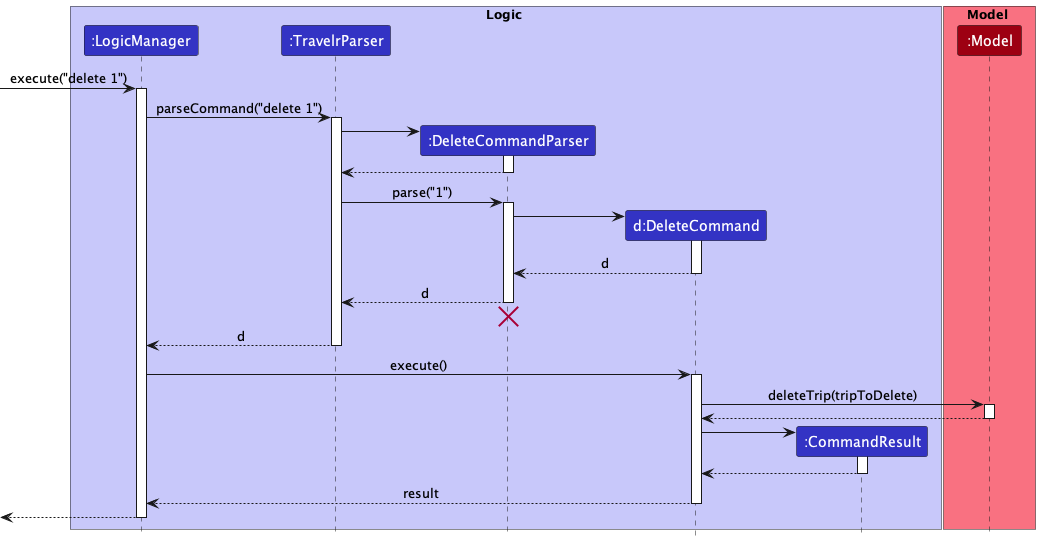

The diagram above was rendered by PlantUML. Its source (embedded in the PNG):
@startuml
!include style.puml

box Logic LOGIC_COLOR_T1
participant ":LogicManager" as LogicManager LOGIC_COLOR
participant ":TravelrParser" as TravelrParser LOGIC_COLOR
participant ":DeleteCommandParser" as DeleteCommandParser LOGIC_COLOR
participant "d:DeleteCommand" as DeleteCommand LOGIC_COLOR
participant ":CommandResult" as CommandResult LOGIC_COLOR
end box

box Model MODEL_COLOR_T1
participant ":Model" as Model MODEL_COLOR
end box

[-> LogicManager : execute("delete 1")
activate LogicManager

LogicManager -> TravelrParser : parseCommand("delete 1")
activate TravelrParser

create DeleteCommandParser
TravelrParser -> DeleteCommandParser
activate DeleteCommandParser

DeleteCommandParser --> TravelrParser
deactivate DeleteCommandParser

TravelrParser -> DeleteCommandParser : parse("1")
activate DeleteCommandParser

create DeleteCommand
DeleteCommandParser -> DeleteCommand
activate DeleteCommand

DeleteCommand --> DeleteCommandParser : d
deactivate DeleteCommand

DeleteCommandParser --> TravelrParser : d
deactivate DeleteCommandParser
'Hidden arrow to position the destroy marker below the end of the activation bar.
DeleteCommandParser -[hidden]-> TravelrParser
destroy DeleteCommandParser

TravelrParser --> LogicManager : d
deactivate TravelrParser

LogicManager -> DeleteCommand : execute()
activate DeleteCommand

DeleteCommand -> Model : deleteTrip(tripToDelete)
activate Model

Model --> DeleteCommand
deactivate Model

create CommandResult
DeleteCommand -> CommandResult
activate CommandResult

CommandResult --> DeleteCommand
deactivate CommandResult

DeleteCommand --> LogicManager : result
deactivate DeleteCommand

[<--LogicManager
deactivate LogicManager
@enduml